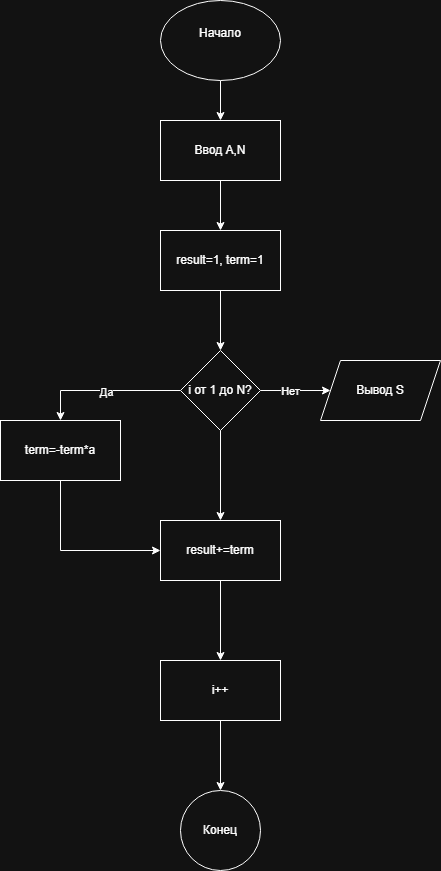

The diagram above was exported from draw.io. Its source (the exported page's mxGraphModel, read from the mxfile embedded in the PNG):
<mxGraphModel dx="1426" dy="796" grid="1" gridSize="10" guides="1" tooltips="1" connect="1" arrows="1" fold="1" page="1" pageScale="1" pageWidth="827" pageHeight="1169" math="0" shadow="0">
  <root>
    <mxCell id="0" />
    <mxCell id="1" parent="0" />
    <mxCell id="E96x2kyEpOLxV2mAXOCy-19" edge="1" parent="1" source="E96x2kyEpOLxV2mAXOCy-1" style="edgeStyle=orthogonalEdgeStyle;rounded=0;orthogonalLoop=1;jettySize=auto;html=1;exitX=0.5;exitY=1;exitDx=0;exitDy=0;entryX=0.5;entryY=0;entryDx=0;entryDy=0;" target="E96x2kyEpOLxV2mAXOCy-2">
      <mxGeometry relative="1" as="geometry" />
    </mxCell>
    <mxCell id="E96x2kyEpOLxV2mAXOCy-1" parent="1" style="ellipse;whiteSpace=wrap;html=1;" value="Начало&lt;div&gt;&lt;br&gt;&lt;/div&gt;" vertex="1">
      <mxGeometry height="80" width="120" x="340" y="80" as="geometry" />
    </mxCell>
    <mxCell id="E96x2kyEpOLxV2mAXOCy-18" edge="1" parent="1" source="E96x2kyEpOLxV2mAXOCy-2" style="edgeStyle=orthogonalEdgeStyle;rounded=0;orthogonalLoop=1;jettySize=auto;html=1;exitX=0.5;exitY=1;exitDx=0;exitDy=0;" target="E96x2kyEpOLxV2mAXOCy-4">
      <mxGeometry relative="1" as="geometry" />
    </mxCell>
    <mxCell id="E96x2kyEpOLxV2mAXOCy-2" parent="1" style="whiteSpace=wrap;html=1;" value="Ввод А,N" vertex="1">
      <mxGeometry height="60" width="120" x="340" y="200" as="geometry" />
    </mxCell>
    <mxCell id="E96x2kyEpOLxV2mAXOCy-17" edge="1" parent="1" source="E96x2kyEpOLxV2mAXOCy-4" style="edgeStyle=orthogonalEdgeStyle;rounded=0;orthogonalLoop=1;jettySize=auto;html=1;exitX=0.5;exitY=1;exitDx=0;exitDy=0;entryX=0.5;entryY=0;entryDx=0;entryDy=0;" target="E96x2kyEpOLxV2mAXOCy-6">
      <mxGeometry relative="1" as="geometry" />
    </mxCell>
    <mxCell id="E96x2kyEpOLxV2mAXOCy-4" parent="1" style="whiteSpace=wrap;html=1;" value="result=1, term=1" vertex="1">
      <mxGeometry height="60" width="120" x="340" y="310" as="geometry" />
    </mxCell>
    <mxCell id="E96x2kyEpOLxV2mAXOCy-8" edge="1" parent="1" source="E96x2kyEpOLxV2mAXOCy-6" style="edgeStyle=orthogonalEdgeStyle;rounded=0;orthogonalLoop=1;jettySize=auto;html=1;" target="E96x2kyEpOLxV2mAXOCy-7" value="">
      <mxGeometry relative="1" as="geometry" />
    </mxCell>
    <mxCell id="E96x2kyEpOLxV2mAXOCy-23" connectable="0" parent="E96x2kyEpOLxV2mAXOCy-8" style="edgeLabel;html=1;align=center;verticalAlign=middle;resizable=0;points=[];" value="Нет" vertex="1">
      <mxGeometry relative="1" x="-0.1714" as="geometry">
        <mxPoint as="offset" />
      </mxGeometry>
    </mxCell>
    <mxCell id="E96x2kyEpOLxV2mAXOCy-12" edge="1" parent="1" source="E96x2kyEpOLxV2mAXOCy-6" style="edgeStyle=orthogonalEdgeStyle;rounded=0;orthogonalLoop=1;jettySize=auto;html=1;" target="E96x2kyEpOLxV2mAXOCy-11" value="">
      <mxGeometry relative="1" as="geometry" />
    </mxCell>
    <mxCell id="E96x2kyEpOLxV2mAXOCy-21" edge="1" parent="1" source="E96x2kyEpOLxV2mAXOCy-6" style="edgeStyle=orthogonalEdgeStyle;rounded=0;orthogonalLoop=1;jettySize=auto;html=1;exitX=0;exitY=0.5;exitDx=0;exitDy=0;entryX=0.5;entryY=0;entryDx=0;entryDy=0;" target="E96x2kyEpOLxV2mAXOCy-9">
      <mxGeometry relative="1" as="geometry" />
    </mxCell>
    <mxCell id="E96x2kyEpOLxV2mAXOCy-22" connectable="0" parent="E96x2kyEpOLxV2mAXOCy-21" style="edgeLabel;html=1;align=center;verticalAlign=middle;resizable=0;points=[];" value="Да" vertex="1">
      <mxGeometry relative="1" y="1" as="geometry">
        <mxPoint as="offset" />
      </mxGeometry>
    </mxCell>
    <mxCell id="E96x2kyEpOLxV2mAXOCy-6" parent="1" style="rhombus;whiteSpace=wrap;html=1;" value="i от 1 до N?" vertex="1">
      <mxGeometry height="80" width="80" x="360" y="430" as="geometry" />
    </mxCell>
    <mxCell id="E96x2kyEpOLxV2mAXOCy-7" parent="1" style="shape=parallelogram;perimeter=parallelogramPerimeter;whiteSpace=wrap;html=1;fixedSize=1;" value="Вывод S" vertex="1">
      <mxGeometry height="60" width="120" x="500" y="440" as="geometry" />
    </mxCell>
    <mxCell id="E96x2kyEpOLxV2mAXOCy-20" edge="1" parent="1" source="E96x2kyEpOLxV2mAXOCy-9" style="edgeStyle=orthogonalEdgeStyle;rounded=0;orthogonalLoop=1;jettySize=auto;html=1;exitX=0.5;exitY=1;exitDx=0;exitDy=0;entryX=0;entryY=0.5;entryDx=0;entryDy=0;" target="E96x2kyEpOLxV2mAXOCy-11">
      <mxGeometry relative="1" as="geometry" />
    </mxCell>
    <mxCell id="E96x2kyEpOLxV2mAXOCy-9" parent="1" style="whiteSpace=wrap;html=1;" value="term=-term*a" vertex="1">
      <mxGeometry height="60" width="120" x="180" y="500" as="geometry" />
    </mxCell>
    <mxCell id="E96x2kyEpOLxV2mAXOCy-14" edge="1" parent="1" source="E96x2kyEpOLxV2mAXOCy-11" style="edgeStyle=orthogonalEdgeStyle;rounded=0;orthogonalLoop=1;jettySize=auto;html=1;" target="E96x2kyEpOLxV2mAXOCy-13" value="">
      <mxGeometry relative="1" as="geometry" />
    </mxCell>
    <mxCell id="E96x2kyEpOLxV2mAXOCy-11" parent="1" style="whiteSpace=wrap;html=1;" value="result+=term" vertex="1">
      <mxGeometry height="60" width="120" x="340" y="600" as="geometry" />
    </mxCell>
    <mxCell id="E96x2kyEpOLxV2mAXOCy-16" edge="1" parent="1" source="E96x2kyEpOLxV2mAXOCy-13" style="edgeStyle=orthogonalEdgeStyle;rounded=0;orthogonalLoop=1;jettySize=auto;html=1;" target="E96x2kyEpOLxV2mAXOCy-15" value="">
      <mxGeometry relative="1" as="geometry" />
    </mxCell>
    <mxCell id="E96x2kyEpOLxV2mAXOCy-13" parent="1" style="whiteSpace=wrap;html=1;" value="i++" vertex="1">
      <mxGeometry height="60" width="120" x="340" y="740" as="geometry" />
    </mxCell>
    <mxCell id="E96x2kyEpOLxV2mAXOCy-15" parent="1" style="ellipse;whiteSpace=wrap;html=1;" value="Конец" vertex="1">
      <mxGeometry height="80" width="80" x="360" y="870" as="geometry" />
    </mxCell>
  </root>
</mxGraphModel>